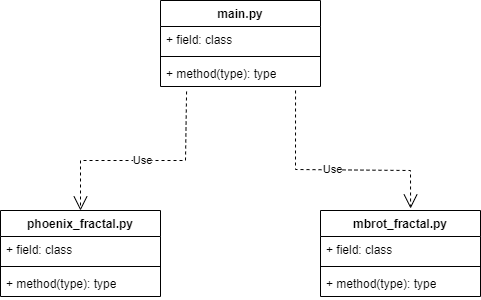

The diagram above was exported from draw.io. Its source (the exported page's mxGraphModel, read from the mxfile embedded in the PNG):
<mxGraphModel dx="3194" dy="1156" grid="1" gridSize="10" guides="1" tooltips="1" connect="1" arrows="1" fold="1" page="1" pageScale="1" pageWidth="850" pageHeight="1100" math="0" shadow="0">
  <root>
    <mxCell id="0" />
    <mxCell id="1" parent="0" />
    <mxCell id="_ty4VW6nHu-e53GDf0mB-1" value="main.py" style="swimlane;fontStyle=1;align=center;verticalAlign=top;childLayout=stackLayout;horizontal=1;startSize=26;horizontalStack=0;resizeParent=1;resizeParentMax=0;resizeLast=0;collapsible=1;marginBottom=0;whiteSpace=wrap;html=1;" vertex="1" parent="1">
      <mxGeometry x="345" y="220" width="160" height="86" as="geometry" />
    </mxCell>
    <mxCell id="_ty4VW6nHu-e53GDf0mB-2" value="+ field: class" style="text;strokeColor=none;fillColor=none;align=left;verticalAlign=top;spacingLeft=4;spacingRight=4;overflow=hidden;rotatable=0;points=[[0,0.5],[1,0.5]];portConstraint=eastwest;whiteSpace=wrap;html=1;" vertex="1" parent="_ty4VW6nHu-e53GDf0mB-1">
      <mxGeometry y="26" width="160" height="26" as="geometry" />
    </mxCell>
    <mxCell id="_ty4VW6nHu-e53GDf0mB-3" value="" style="line;strokeWidth=1;fillColor=none;align=left;verticalAlign=middle;spacingTop=-1;spacingLeft=3;spacingRight=3;rotatable=0;labelPosition=right;points=[];portConstraint=eastwest;strokeColor=inherit;" vertex="1" parent="_ty4VW6nHu-e53GDf0mB-1">
      <mxGeometry y="52" width="160" height="8" as="geometry" />
    </mxCell>
    <mxCell id="_ty4VW6nHu-e53GDf0mB-4" value="+ method(type): type" style="text;strokeColor=none;fillColor=none;align=left;verticalAlign=top;spacingLeft=4;spacingRight=4;overflow=hidden;rotatable=0;points=[[0,0.5],[1,0.5]];portConstraint=eastwest;whiteSpace=wrap;html=1;" vertex="1" parent="_ty4VW6nHu-e53GDf0mB-1">
      <mxGeometry y="60" width="160" height="26" as="geometry" />
    </mxCell>
    <mxCell id="_ty4VW6nHu-e53GDf0mB-5" value="phoenix_fractal.py" style="swimlane;fontStyle=1;align=center;verticalAlign=top;childLayout=stackLayout;horizontal=1;startSize=26;horizontalStack=0;resizeParent=1;resizeParentMax=0;resizeLast=0;collapsible=1;marginBottom=0;whiteSpace=wrap;html=1;" vertex="1" parent="1">
      <mxGeometry x="185" y="430" width="160" height="86" as="geometry" />
    </mxCell>
    <mxCell id="_ty4VW6nHu-e53GDf0mB-6" value="+ field: class" style="text;strokeColor=none;fillColor=none;align=left;verticalAlign=top;spacingLeft=4;spacingRight=4;overflow=hidden;rotatable=0;points=[[0,0.5],[1,0.5]];portConstraint=eastwest;whiteSpace=wrap;html=1;" vertex="1" parent="_ty4VW6nHu-e53GDf0mB-5">
      <mxGeometry y="26" width="160" height="26" as="geometry" />
    </mxCell>
    <mxCell id="_ty4VW6nHu-e53GDf0mB-7" value="" style="line;strokeWidth=1;fillColor=none;align=left;verticalAlign=middle;spacingTop=-1;spacingLeft=3;spacingRight=3;rotatable=0;labelPosition=right;points=[];portConstraint=eastwest;strokeColor=inherit;" vertex="1" parent="_ty4VW6nHu-e53GDf0mB-5">
      <mxGeometry y="52" width="160" height="8" as="geometry" />
    </mxCell>
    <mxCell id="_ty4VW6nHu-e53GDf0mB-8" value="+ method(type): type" style="text;strokeColor=none;fillColor=none;align=left;verticalAlign=top;spacingLeft=4;spacingRight=4;overflow=hidden;rotatable=0;points=[[0,0.5],[1,0.5]];portConstraint=eastwest;whiteSpace=wrap;html=1;" vertex="1" parent="_ty4VW6nHu-e53GDf0mB-5">
      <mxGeometry y="60" width="160" height="26" as="geometry" />
    </mxCell>
    <mxCell id="_ty4VW6nHu-e53GDf0mB-9" value="mbrot_fractal.py" style="swimlane;fontStyle=1;align=center;verticalAlign=top;childLayout=stackLayout;horizontal=1;startSize=26;horizontalStack=0;resizeParent=1;resizeParentMax=0;resizeLast=0;collapsible=1;marginBottom=0;whiteSpace=wrap;html=1;" vertex="1" parent="1">
      <mxGeometry x="505" y="430" width="160" height="86" as="geometry" />
    </mxCell>
    <mxCell id="_ty4VW6nHu-e53GDf0mB-10" value="+ field: class" style="text;strokeColor=none;fillColor=none;align=left;verticalAlign=top;spacingLeft=4;spacingRight=4;overflow=hidden;rotatable=0;points=[[0,0.5],[1,0.5]];portConstraint=eastwest;whiteSpace=wrap;html=1;" vertex="1" parent="_ty4VW6nHu-e53GDf0mB-9">
      <mxGeometry y="26" width="160" height="26" as="geometry" />
    </mxCell>
    <mxCell id="_ty4VW6nHu-e53GDf0mB-11" value="" style="line;strokeWidth=1;fillColor=none;align=left;verticalAlign=middle;spacingTop=-1;spacingLeft=3;spacingRight=3;rotatable=0;labelPosition=right;points=[];portConstraint=eastwest;strokeColor=inherit;" vertex="1" parent="_ty4VW6nHu-e53GDf0mB-9">
      <mxGeometry y="52" width="160" height="8" as="geometry" />
    </mxCell>
    <mxCell id="_ty4VW6nHu-e53GDf0mB-12" value="+ method(type): type" style="text;strokeColor=none;fillColor=none;align=left;verticalAlign=top;spacingLeft=4;spacingRight=4;overflow=hidden;rotatable=0;points=[[0,0.5],[1,0.5]];portConstraint=eastwest;whiteSpace=wrap;html=1;" vertex="1" parent="_ty4VW6nHu-e53GDf0mB-9">
      <mxGeometry y="60" width="160" height="26" as="geometry" />
    </mxCell>
    <mxCell id="_ty4VW6nHu-e53GDf0mB-13" value="Use" style="endArrow=open;endSize=12;dashed=1;html=1;rounded=0;exitX=0.163;exitY=1.192;exitDx=0;exitDy=0;exitPerimeter=0;entryX=0.5;entryY=0;entryDx=0;entryDy=0;" edge="1" parent="1" source="_ty4VW6nHu-e53GDf0mB-4" target="_ty4VW6nHu-e53GDf0mB-5">
      <mxGeometry width="160" relative="1" as="geometry">
        <mxPoint x="1280" y="590" as="sourcePoint" />
        <mxPoint x="1440" y="590" as="targetPoint" />
        <Array as="points">
          <mxPoint x="370" y="380" />
          <mxPoint x="265" y="380" />
        </Array>
      </mxGeometry>
    </mxCell>
    <mxCell id="_ty4VW6nHu-e53GDf0mB-14" value="Use" style="endArrow=open;endSize=12;dashed=1;html=1;rounded=0;exitX=0.844;exitY=1.154;exitDx=0;exitDy=0;exitPerimeter=0;entryX=0.563;entryY=-0.023;entryDx=0;entryDy=0;entryPerimeter=0;" edge="1" parent="1" source="_ty4VW6nHu-e53GDf0mB-4" target="_ty4VW6nHu-e53GDf0mB-9">
      <mxGeometry width="160" relative="1" as="geometry">
        <mxPoint x="496" y="320" as="sourcePoint" />
        <mxPoint x="390" y="439" as="targetPoint" />
        <Array as="points">
          <mxPoint x="480" y="389" />
          <mxPoint x="595" y="390" />
        </Array>
      </mxGeometry>
    </mxCell>
  </root>
</mxGraphModel>